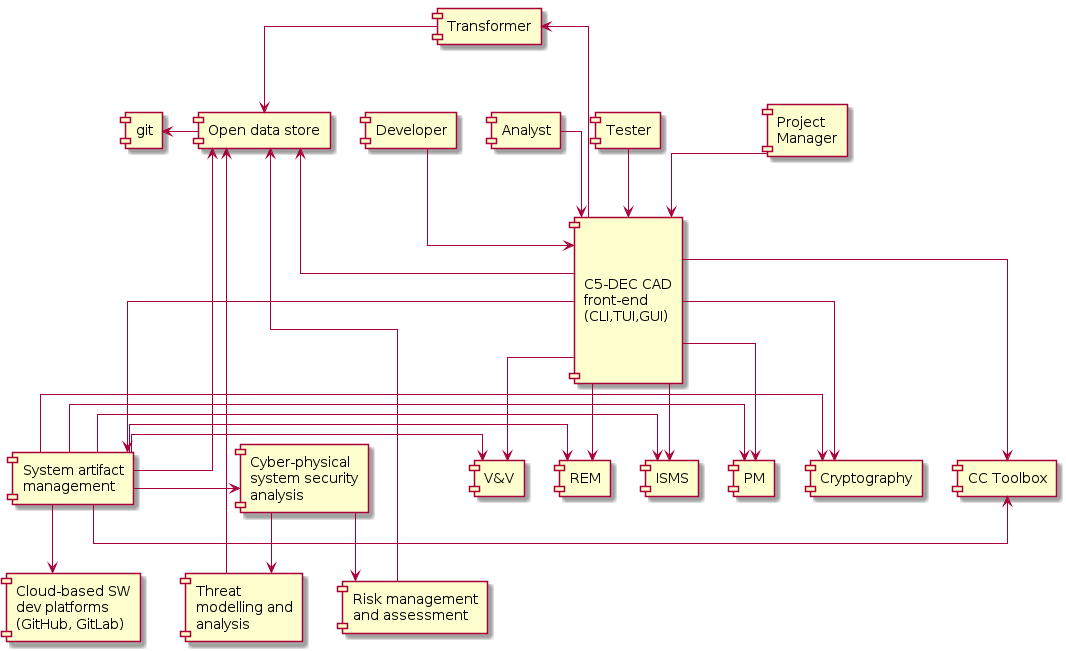

The diagram above was rendered by PlantUML. Its source (embedded in the PNG):
@startuml
skinparam componentStyle rectangle
skinparam linetype ortho

[\n\n\nC5-DEC CAD\n front-end\n (CLI,TUI,GUI)\n\n\n] as cad

[Developer] --> cad
[Analyst] --> cad
[Tester] --> cad
[Project\nManager] --> cad


[Open data store] -left-> [git]
[Transformer] -down-> [Open data store]
cad -up-> [Transformer]
cad -up-> [Open data store]
cad -right-> [REM]
cad -right-> [V&V]
cad -right-> [CC Toolbox]
cad -right-> [Cryptography]
cad -right-> [PM]
cad -right-> [ISMS]
cad -down-> [System artifact\nmanagement]

[System artifact\nmanagement] -right-> [Open data store]
[System artifact\nmanagement] -right-> [Cyber-physical\nsystem security\nanalysis]
[System artifact\nmanagement] -right-> [REM]
[System artifact\nmanagement] -r-> [V&V]
[System artifact\nmanagement] -r-> [ISMS]
[System artifact\nmanagement] -r-> [PM]
[System artifact\nmanagement] -r-> [Cryptography]
[System artifact\nmanagement] -r-> [CC Toolbox]
[System artifact\nmanagement] --> [Cloud-based SW\ndev platforms\n(GitHub, GitLab)]

[Threat\nmodelling and\nanalysis] --> [Open data store]
[Cyber-physical\nsystem security\nanalysis] --> [Threat\nmodelling and\nanalysis]
[Cyber-physical\nsystem security\nanalysis] --> [Risk management\nand assessment]
[Risk management\nand assessment] --> [Open data store]


@enduml